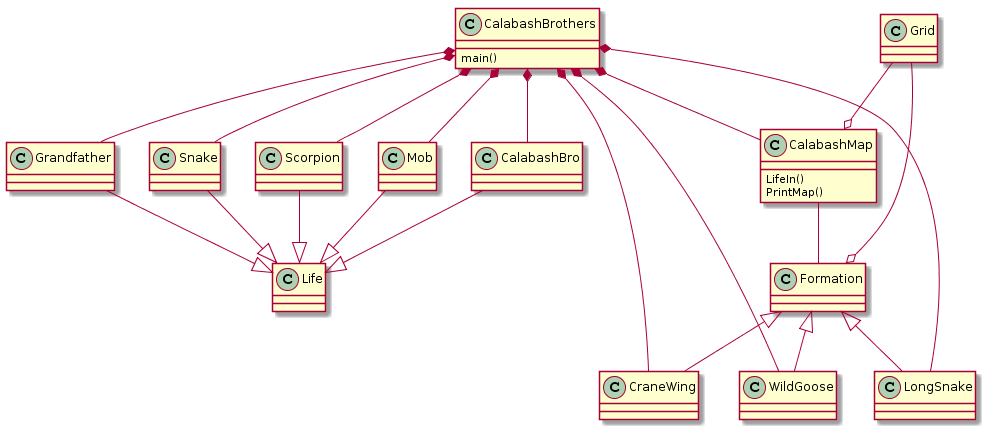

The diagram above was rendered by PlantUML. Its source (embedded in the PNG):
@startuml
Class CalabashBrothers{
main()
}
CalabashBrothers *-- CalabashBro
CalabashBrothers *-- Grandfather
CalabashBrothers *-- Snake
CalabashBrothers *-- Scorpion
CalabashBrothers *-- Mob
CalabashBrothers *-- CalabashMap
CalabashBrothers *-- CraneWing
CalabashBrothers *-- WildGoose
CalabashBrothers *-- LongSnake

CalabashBro --|> Life
Grandfather --|> Life
Snake --|> Life
Scorpion --|> Life
Mob --|> Life

Grid --o CalabashMap 
Class CalabashMap{
LifeIn()
PrintMap()
}
CalabashMap -- Formation
Grid --o Formation
Formation <|-- CraneWing
Formation <|-- WildGoose
Formation <|-- LongSnake
@enduml